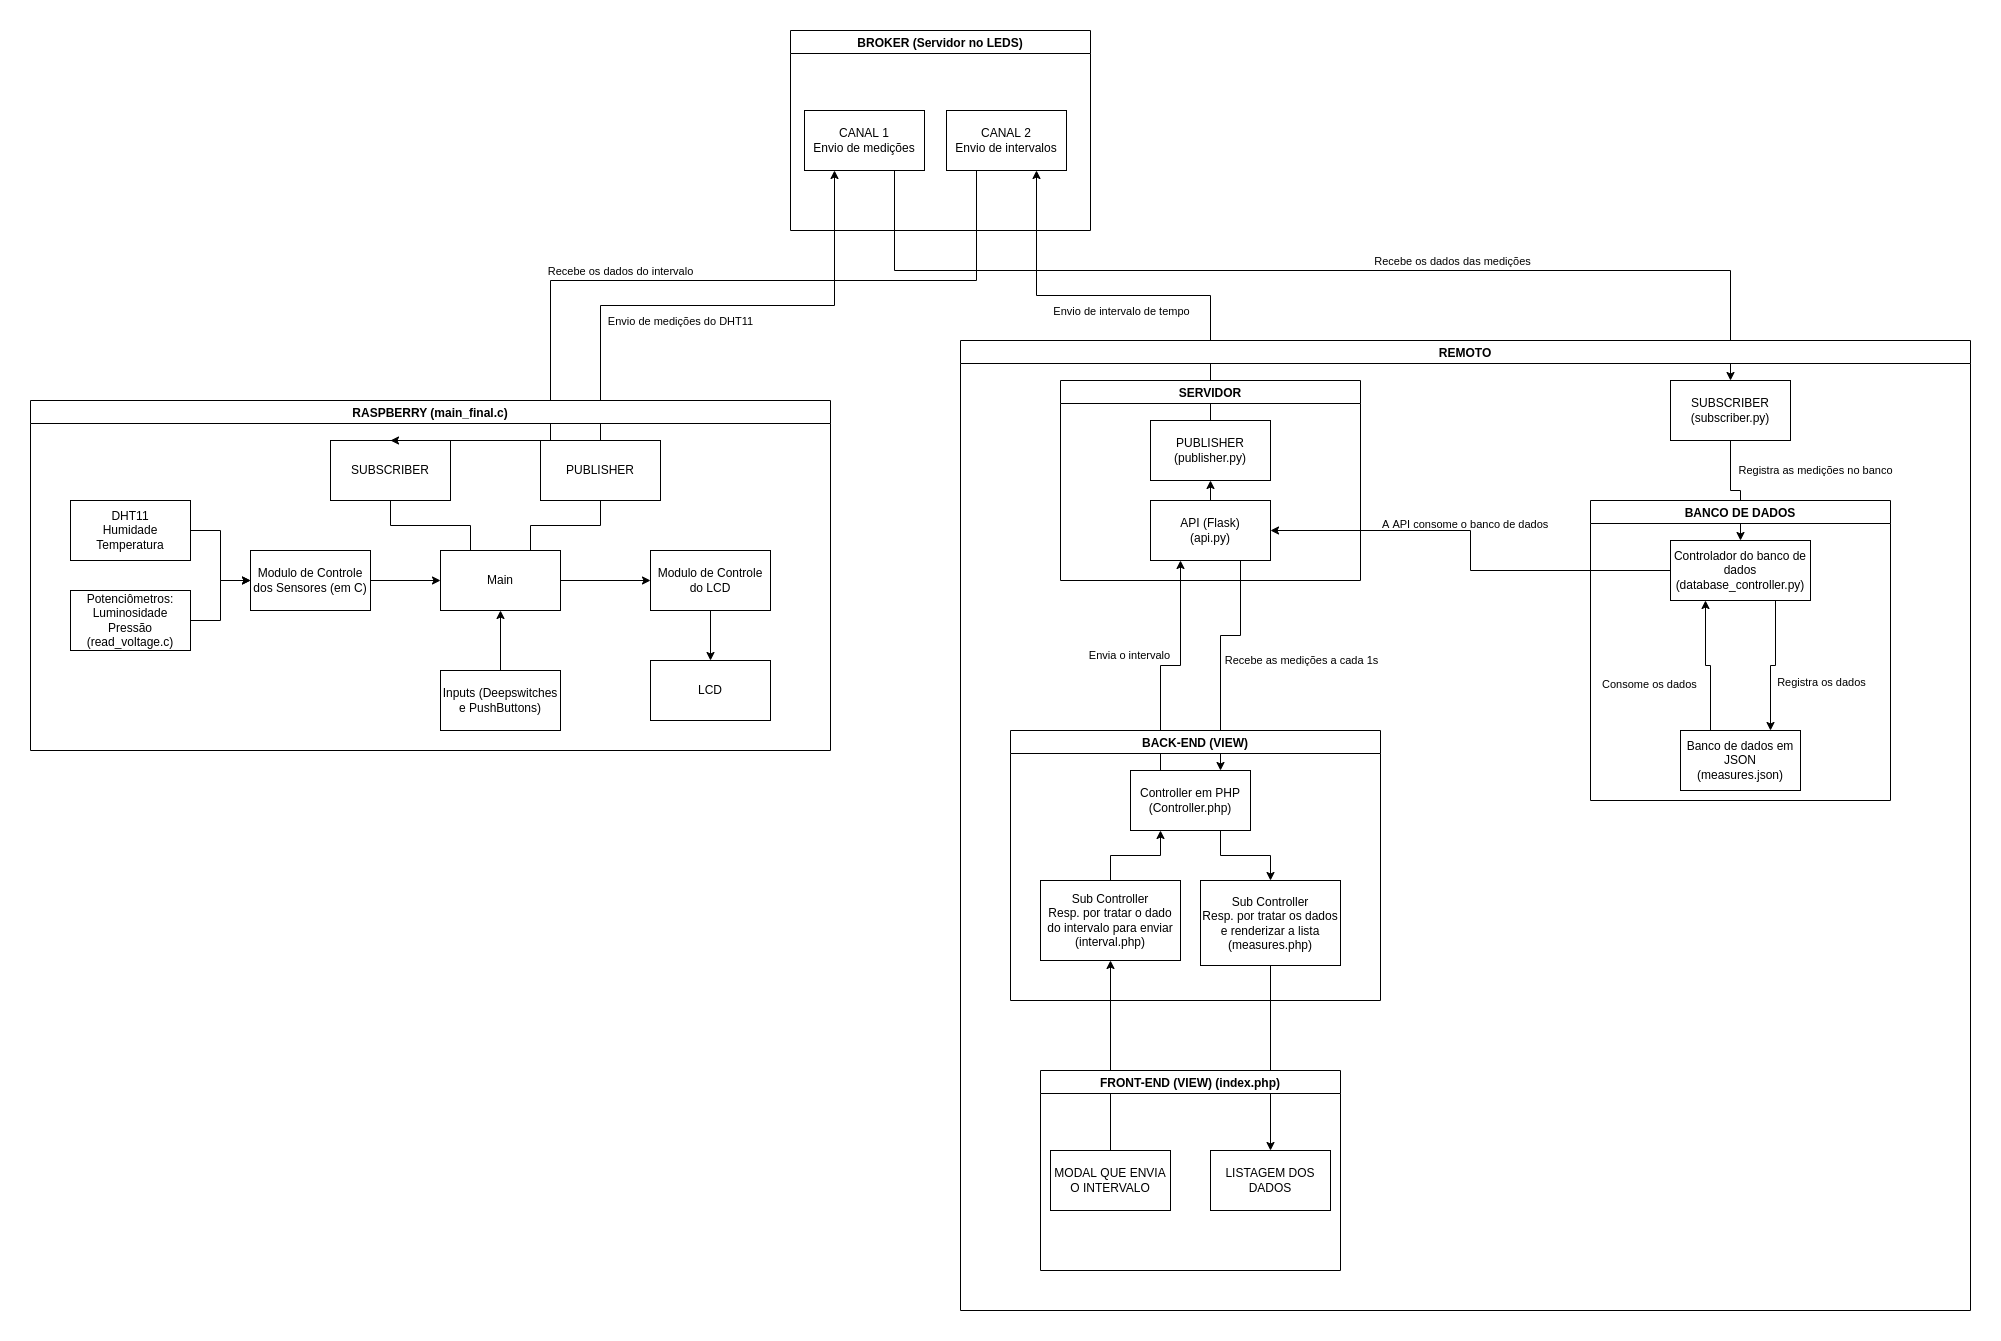

The diagram above was exported from draw.io. Its source (the exported page's mxGraphModel, read from the mxfile embedded in the PNG):
<mxGraphModel dx="2563" dy="2081" grid="1" gridSize="10" guides="1" tooltips="1" connect="1" arrows="1" fold="1" page="1" pageScale="1" pageWidth="827" pageHeight="1169" math="0" shadow="0">
  <root>
    <mxCell id="0" />
    <mxCell id="1" parent="0" />
    <mxCell id="X8tnfBUPWePqvfIcVS9h-12" style="edgeStyle=orthogonalEdgeStyle;rounded=0;orthogonalLoop=1;jettySize=auto;html=1;exitX=0.5;exitY=0;exitDx=0;exitDy=0;entryX=0.25;entryY=1;entryDx=0;entryDy=0;" parent="1" source="X8tnfBUPWePqvfIcVS9h-21" target="X8tnfBUPWePqvfIcVS9h-10" edge="1">
      <mxGeometry relative="1" as="geometry" />
    </mxCell>
    <mxCell id="X8tnfBUPWePqvfIcVS9h-13" value="Envio de medições do DHT11" style="edgeLabel;html=1;align=center;verticalAlign=middle;resizable=0;points=[];" parent="X8tnfBUPWePqvfIcVS9h-12" vertex="1" connectable="0">
      <mxGeometry x="0.0824" y="2" relative="1" as="geometry">
        <mxPoint x="-58" y="17" as="offset" />
      </mxGeometry>
    </mxCell>
    <mxCell id="X8tnfBUPWePqvfIcVS9h-14" style="edgeStyle=orthogonalEdgeStyle;rounded=0;orthogonalLoop=1;jettySize=auto;html=1;exitX=0.5;exitY=0;exitDx=0;exitDy=0;entryX=0.75;entryY=1;entryDx=0;entryDy=0;" parent="1" source="X8tnfBUPWePqvfIcVS9h-3" target="X8tnfBUPWePqvfIcVS9h-11" edge="1">
      <mxGeometry relative="1" as="geometry">
        <mxPoint x="620" y="40" as="targetPoint" />
      </mxGeometry>
    </mxCell>
    <mxCell id="X8tnfBUPWePqvfIcVS9h-15" value="Envio de intervalo de tempo" style="edgeLabel;html=1;align=center;verticalAlign=middle;resizable=0;points=[];" parent="X8tnfBUPWePqvfIcVS9h-14" vertex="1" connectable="0">
      <mxGeometry x="0.1143" y="-1" relative="1" as="geometry">
        <mxPoint x="21" y="16" as="offset" />
      </mxGeometry>
    </mxCell>
    <mxCell id="JNieDV1kK0nf6YesF3Yw-3" value="" style="edgeStyle=orthogonalEdgeStyle;rounded=0;orthogonalLoop=1;jettySize=auto;html=1;" parent="1" source="X8tnfBUPWePqvfIcVS9h-6" target="JNieDV1kK0nf6YesF3Yw-1" edge="1">
      <mxGeometry relative="1" as="geometry" />
    </mxCell>
    <mxCell id="X8tnfBUPWePqvfIcVS9h-6" value="DHT11&lt;br&gt;Humidade&lt;br&gt;Temperatura&lt;br&gt;" style="rounded=0;whiteSpace=wrap;html=1;" parent="1" vertex="1">
      <mxGeometry x="-320" y="250" width="120" height="60" as="geometry" />
    </mxCell>
    <mxCell id="X8tnfBUPWePqvfIcVS9h-24" style="edgeStyle=orthogonalEdgeStyle;rounded=0;orthogonalLoop=1;jettySize=auto;html=1;exitX=0.5;exitY=1;exitDx=0;exitDy=0;entryX=0.25;entryY=0;entryDx=0;entryDy=0;endArrow=none;endFill=0;" parent="1" source="X8tnfBUPWePqvfIcVS9h-23" target="X8tnfBUPWePqvfIcVS9h-2" edge="1">
      <mxGeometry relative="1" as="geometry" />
    </mxCell>
    <mxCell id="X8tnfBUPWePqvfIcVS9h-23" value="SUBSCRIBER" style="rounded=0;whiteSpace=wrap;html=1;" parent="1" vertex="1">
      <mxGeometry x="-60" y="190" width="120" height="60" as="geometry" />
    </mxCell>
    <mxCell id="X8tnfBUPWePqvfIcVS9h-26" value="BROKER (Servidor no LEDS)" style="swimlane;" parent="1" vertex="1">
      <mxGeometry x="400" y="-220" width="300" height="200" as="geometry" />
    </mxCell>
    <mxCell id="X8tnfBUPWePqvfIcVS9h-10" value="CANAL 1&lt;br&gt;Envio de medições" style="rounded=0;whiteSpace=wrap;html=1;" parent="X8tnfBUPWePqvfIcVS9h-26" vertex="1">
      <mxGeometry x="14" y="80" width="120" height="60" as="geometry" />
    </mxCell>
    <mxCell id="X8tnfBUPWePqvfIcVS9h-11" value="CANAL 2&lt;br&gt;Envio de intervalos" style="rounded=0;whiteSpace=wrap;html=1;" parent="X8tnfBUPWePqvfIcVS9h-26" vertex="1">
      <mxGeometry x="156" y="80" width="120" height="60" as="geometry" />
    </mxCell>
    <mxCell id="X8tnfBUPWePqvfIcVS9h-27" style="edgeStyle=orthogonalEdgeStyle;rounded=0;orthogonalLoop=1;jettySize=auto;html=1;exitX=0.25;exitY=1;exitDx=0;exitDy=0;entryX=0.5;entryY=0;entryDx=0;entryDy=0;endArrow=classic;endFill=1;" parent="1" source="X8tnfBUPWePqvfIcVS9h-11" target="X8tnfBUPWePqvfIcVS9h-23" edge="1">
      <mxGeometry relative="1" as="geometry">
        <Array as="points">
          <mxPoint x="586" y="30" />
          <mxPoint x="160" y="30" />
        </Array>
      </mxGeometry>
    </mxCell>
    <mxCell id="X8tnfBUPWePqvfIcVS9h-32" value="Recebe os dados do intervalo" style="edgeLabel;html=1;align=center;verticalAlign=middle;resizable=0;points=[];" parent="X8tnfBUPWePqvfIcVS9h-27" vertex="1" connectable="0">
      <mxGeometry x="0.1955" y="1" relative="1" as="geometry">
        <mxPoint x="45" y="-11" as="offset" />
      </mxGeometry>
    </mxCell>
    <mxCell id="X8tnfBUPWePqvfIcVS9h-30" style="edgeStyle=orthogonalEdgeStyle;rounded=0;orthogonalLoop=1;jettySize=auto;html=1;exitX=0.75;exitY=1;exitDx=0;exitDy=0;endArrow=classic;endFill=1;entryX=0.5;entryY=0;entryDx=0;entryDy=0;" parent="1" source="X8tnfBUPWePqvfIcVS9h-10" target="X8tnfBUPWePqvfIcVS9h-29" edge="1">
      <mxGeometry relative="1" as="geometry">
        <mxPoint x="990" y="140" as="targetPoint" />
        <Array as="points">
          <mxPoint x="504" y="20" />
          <mxPoint x="1340" y="20" />
        </Array>
      </mxGeometry>
    </mxCell>
    <mxCell id="X8tnfBUPWePqvfIcVS9h-31" value="Recebe os dados das medições" style="edgeLabel;html=1;align=center;verticalAlign=middle;resizable=0;points=[];" parent="X8tnfBUPWePqvfIcVS9h-30" vertex="1" connectable="0">
      <mxGeometry x="0.0744" y="4" relative="1" as="geometry">
        <mxPoint x="95" y="-6" as="offset" />
      </mxGeometry>
    </mxCell>
    <mxCell id="JNieDV1kK0nf6YesF3Yw-32" style="edgeStyle=orthogonalEdgeStyle;rounded=0;orthogonalLoop=1;jettySize=auto;html=1;exitX=0.25;exitY=0;exitDx=0;exitDy=0;entryX=0.25;entryY=1;entryDx=0;entryDy=0;" parent="1" source="X8tnfBUPWePqvfIcVS9h-33" target="JNieDV1kK0nf6YesF3Yw-18" edge="1">
      <mxGeometry relative="1" as="geometry" />
    </mxCell>
    <mxCell id="JNieDV1kK0nf6YesF3Yw-34" value="Envia o intervalo" style="edgeLabel;html=1;align=center;verticalAlign=middle;resizable=0;points=[];" parent="JNieDV1kK0nf6YesF3Yw-32" vertex="1" connectable="0">
      <mxGeometry x="-0.4112" y="3" relative="1" as="geometry">
        <mxPoint x="-29" y="-48" as="offset" />
      </mxGeometry>
    </mxCell>
    <mxCell id="JNieDV1kK0nf6YesF3Yw-52" style="edgeStyle=orthogonalEdgeStyle;rounded=0;orthogonalLoop=1;jettySize=auto;html=1;exitX=0.75;exitY=1;exitDx=0;exitDy=0;entryX=0.5;entryY=0;entryDx=0;entryDy=0;" parent="1" source="X8tnfBUPWePqvfIcVS9h-33" target="JNieDV1kK0nf6YesF3Yw-50" edge="1">
      <mxGeometry relative="1" as="geometry" />
    </mxCell>
    <mxCell id="X8tnfBUPWePqvfIcVS9h-33" value="Controller em PHP&lt;br&gt;(Controller.php)" style="whiteSpace=wrap;html=1;" parent="1" vertex="1">
      <mxGeometry x="740" y="520" width="120" height="60" as="geometry" />
    </mxCell>
    <mxCell id="JNieDV1kK0nf6YesF3Yw-46" style="edgeStyle=orthogonalEdgeStyle;rounded=0;orthogonalLoop=1;jettySize=auto;html=1;exitX=0.25;exitY=0;exitDx=0;exitDy=0;entryX=0.25;entryY=1;entryDx=0;entryDy=0;" parent="1" source="X8tnfBUPWePqvfIcVS9h-35" target="JNieDV1kK0nf6YesF3Yw-36" edge="1">
      <mxGeometry relative="1" as="geometry" />
    </mxCell>
    <mxCell id="X8tnfBUPWePqvfIcVS9h-35" value="Banco de dados em JSON&lt;br&gt;(measures.json)" style="whiteSpace=wrap;html=1;" parent="1" vertex="1">
      <mxGeometry x="1290" y="480" width="120" height="60" as="geometry" />
    </mxCell>
    <mxCell id="JNieDV1kK0nf6YesF3Yw-2" value="" style="edgeStyle=orthogonalEdgeStyle;rounded=0;orthogonalLoop=1;jettySize=auto;html=1;" parent="1" source="JNieDV1kK0nf6YesF3Yw-1" target="X8tnfBUPWePqvfIcVS9h-2" edge="1">
      <mxGeometry relative="1" as="geometry" />
    </mxCell>
    <mxCell id="JNieDV1kK0nf6YesF3Yw-1" value="Modulo de Controle dos Sensores (em C)" style="rounded=0;whiteSpace=wrap;html=1;" parent="1" vertex="1">
      <mxGeometry x="-140" y="300" width="120" height="60" as="geometry" />
    </mxCell>
    <mxCell id="JNieDV1kK0nf6YesF3Yw-6" value="" style="edgeStyle=orthogonalEdgeStyle;rounded=0;orthogonalLoop=1;jettySize=auto;html=1;" parent="1" source="JNieDV1kK0nf6YesF3Yw-4" target="JNieDV1kK0nf6YesF3Yw-1" edge="1">
      <mxGeometry relative="1" as="geometry" />
    </mxCell>
    <mxCell id="JNieDV1kK0nf6YesF3Yw-4" value="Potenciômetros:&lt;br&gt;Luminosidade&lt;br&gt;Pressão&lt;br&gt;(read_voltage.c)" style="rounded=0;whiteSpace=wrap;html=1;" parent="1" vertex="1">
      <mxGeometry x="-320" y="340" width="120" height="60" as="geometry" />
    </mxCell>
    <mxCell id="JNieDV1kK0nf6YesF3Yw-11" value="RASPBERRY (main_final.c)" style="swimlane;" parent="1" vertex="1">
      <mxGeometry x="-360" y="150" width="800" height="350" as="geometry" />
    </mxCell>
    <mxCell id="X8tnfBUPWePqvfIcVS9h-8" value="LCD" style="rounded=0;whiteSpace=wrap;html=1;" parent="JNieDV1kK0nf6YesF3Yw-11" vertex="1">
      <mxGeometry x="620" y="260" width="120" height="60" as="geometry" />
    </mxCell>
    <mxCell id="JNieDV1kK0nf6YesF3Yw-7" value="Modulo de Controle do LCD" style="rounded=0;whiteSpace=wrap;html=1;" parent="JNieDV1kK0nf6YesF3Yw-11" vertex="1">
      <mxGeometry x="620" y="150" width="120" height="60" as="geometry" />
    </mxCell>
    <mxCell id="JNieDV1kK0nf6YesF3Yw-8" value="" style="edgeStyle=orthogonalEdgeStyle;rounded=0;orthogonalLoop=1;jettySize=auto;html=1;" parent="JNieDV1kK0nf6YesF3Yw-11" source="JNieDV1kK0nf6YesF3Yw-7" target="X8tnfBUPWePqvfIcVS9h-8" edge="1">
      <mxGeometry relative="1" as="geometry" />
    </mxCell>
    <mxCell id="X8tnfBUPWePqvfIcVS9h-2" value="Main" style="rounded=0;whiteSpace=wrap;html=1;" parent="JNieDV1kK0nf6YesF3Yw-11" vertex="1">
      <mxGeometry x="410" y="150" width="120" height="60" as="geometry" />
    </mxCell>
    <mxCell id="JNieDV1kK0nf6YesF3Yw-9" value="" style="edgeStyle=orthogonalEdgeStyle;rounded=0;orthogonalLoop=1;jettySize=auto;html=1;" parent="JNieDV1kK0nf6YesF3Yw-11" source="X8tnfBUPWePqvfIcVS9h-2" target="JNieDV1kK0nf6YesF3Yw-7" edge="1">
      <mxGeometry relative="1" as="geometry" />
    </mxCell>
    <mxCell id="X8tnfBUPWePqvfIcVS9h-49" value="Inputs (Deepswitches e PushButtons)" style="rounded=0;whiteSpace=wrap;html=1;" parent="JNieDV1kK0nf6YesF3Yw-11" vertex="1">
      <mxGeometry x="410" y="270" width="120" height="60" as="geometry" />
    </mxCell>
    <mxCell id="JNieDV1kK0nf6YesF3Yw-10" style="edgeStyle=orthogonalEdgeStyle;rounded=0;orthogonalLoop=1;jettySize=auto;html=1;exitX=0.5;exitY=0;exitDx=0;exitDy=0;entryX=0.5;entryY=1;entryDx=0;entryDy=0;" parent="JNieDV1kK0nf6YesF3Yw-11" source="X8tnfBUPWePqvfIcVS9h-49" target="X8tnfBUPWePqvfIcVS9h-2" edge="1">
      <mxGeometry relative="1" as="geometry" />
    </mxCell>
    <mxCell id="X8tnfBUPWePqvfIcVS9h-21" value="PUBLISHER" style="rounded=0;whiteSpace=wrap;html=1;" parent="JNieDV1kK0nf6YesF3Yw-11" vertex="1">
      <mxGeometry x="510" y="40" width="120" height="60" as="geometry" />
    </mxCell>
    <mxCell id="X8tnfBUPWePqvfIcVS9h-22" style="edgeStyle=orthogonalEdgeStyle;rounded=0;orthogonalLoop=1;jettySize=auto;html=1;exitX=0.75;exitY=0;exitDx=0;exitDy=0;entryX=0.5;entryY=1;entryDx=0;entryDy=0;endArrow=none;endFill=0;" parent="JNieDV1kK0nf6YesF3Yw-11" source="X8tnfBUPWePqvfIcVS9h-2" target="X8tnfBUPWePqvfIcVS9h-21" edge="1">
      <mxGeometry relative="1" as="geometry" />
    </mxCell>
    <mxCell id="JNieDV1kK0nf6YesF3Yw-14" value="SERVIDOR" style="swimlane;" parent="1" vertex="1">
      <mxGeometry x="670" y="130" width="300" height="200" as="geometry" />
    </mxCell>
    <mxCell id="X8tnfBUPWePqvfIcVS9h-3" value="PUBLISHER&lt;br&gt;(publisher.py)" style="rounded=0;whiteSpace=wrap;html=1;" parent="JNieDV1kK0nf6YesF3Yw-14" vertex="1">
      <mxGeometry x="90" y="40" width="120" height="60" as="geometry" />
    </mxCell>
    <mxCell id="JNieDV1kK0nf6YesF3Yw-19" style="edgeStyle=orthogonalEdgeStyle;rounded=0;orthogonalLoop=1;jettySize=auto;html=1;exitX=0.5;exitY=0;exitDx=0;exitDy=0;entryX=0.5;entryY=1;entryDx=0;entryDy=0;" parent="JNieDV1kK0nf6YesF3Yw-14" source="JNieDV1kK0nf6YesF3Yw-18" target="X8tnfBUPWePqvfIcVS9h-3" edge="1">
      <mxGeometry relative="1" as="geometry" />
    </mxCell>
    <mxCell id="JNieDV1kK0nf6YesF3Yw-18" value="API (Flask)&lt;br&gt;(api.py)" style="rounded=0;whiteSpace=wrap;html=1;" parent="JNieDV1kK0nf6YesF3Yw-14" vertex="1">
      <mxGeometry x="90" y="120" width="120" height="60" as="geometry" />
    </mxCell>
    <mxCell id="JNieDV1kK0nf6YesF3Yw-31" style="edgeStyle=orthogonalEdgeStyle;rounded=0;orthogonalLoop=1;jettySize=auto;html=1;exitX=0.75;exitY=1;exitDx=0;exitDy=0;entryX=0.75;entryY=0;entryDx=0;entryDy=0;" parent="1" source="JNieDV1kK0nf6YesF3Yw-18" target="X8tnfBUPWePqvfIcVS9h-33" edge="1">
      <mxGeometry relative="1" as="geometry">
        <mxPoint x="940" y="500" as="targetPoint" />
        <Array as="points">
          <mxPoint x="850" y="385" />
          <mxPoint x="830" y="385" />
        </Array>
      </mxGeometry>
    </mxCell>
    <mxCell id="JNieDV1kK0nf6YesF3Yw-33" value="Recebe as medições a cada 1s" style="edgeLabel;html=1;align=center;verticalAlign=middle;resizable=0;points=[];" parent="JNieDV1kK0nf6YesF3Yw-31" vertex="1" connectable="0">
      <mxGeometry x="0.3244" y="5" relative="1" as="geometry">
        <mxPoint x="75" y="-33" as="offset" />
      </mxGeometry>
    </mxCell>
    <mxCell id="JNieDV1kK0nf6YesF3Yw-37" style="edgeStyle=orthogonalEdgeStyle;rounded=0;orthogonalLoop=1;jettySize=auto;html=1;exitX=0.75;exitY=1;exitDx=0;exitDy=0;entryX=0.75;entryY=0;entryDx=0;entryDy=0;" parent="1" source="JNieDV1kK0nf6YesF3Yw-36" target="X8tnfBUPWePqvfIcVS9h-35" edge="1">
      <mxGeometry relative="1" as="geometry" />
    </mxCell>
    <mxCell id="JNieDV1kK0nf6YesF3Yw-39" value="Registra os dados" style="edgeLabel;html=1;align=center;verticalAlign=middle;resizable=0;points=[];" parent="JNieDV1kK0nf6YesF3Yw-37" vertex="1" connectable="0">
      <mxGeometry x="-0.2853" y="-2" relative="1" as="geometry">
        <mxPoint x="47" y="33" as="offset" />
      </mxGeometry>
    </mxCell>
    <mxCell id="JNieDV1kK0nf6YesF3Yw-44" style="edgeStyle=orthogonalEdgeStyle;rounded=0;orthogonalLoop=1;jettySize=auto;html=1;exitX=0;exitY=0.5;exitDx=0;exitDy=0;entryX=1;entryY=0.5;entryDx=0;entryDy=0;" parent="1" source="JNieDV1kK0nf6YesF3Yw-36" target="JNieDV1kK0nf6YesF3Yw-18" edge="1">
      <mxGeometry relative="1" as="geometry" />
    </mxCell>
    <mxCell id="JNieDV1kK0nf6YesF3Yw-36" value="Controlador do banco de dados&lt;br&gt;(database_controller.py)" style="whiteSpace=wrap;html=1;" parent="1" vertex="1">
      <mxGeometry x="1280" y="290" width="140" height="60" as="geometry" />
    </mxCell>
    <mxCell id="JNieDV1kK0nf6YesF3Yw-42" value="&lt;span style=&quot;color: rgb(0, 0, 0); font-family: Helvetica; font-size: 11px; font-style: normal; font-variant-ligatures: normal; font-variant-caps: normal; font-weight: 400; letter-spacing: normal; orphans: 2; text-align: center; text-indent: 0px; text-transform: none; widows: 2; word-spacing: 0px; -webkit-text-stroke-width: 0px; background-color: rgb(255, 255, 255); text-decoration-thickness: initial; text-decoration-style: initial; text-decoration-color: initial; float: none; display: inline !important;&quot;&gt;Consome os dados&lt;/span&gt;" style="text;whiteSpace=wrap;html=1;" parent="1" vertex="1">
      <mxGeometry x="1210" y="420" width="120" height="30" as="geometry" />
    </mxCell>
    <mxCell id="JNieDV1kK0nf6YesF3Yw-45" value="&lt;span style=&quot;color: rgb(0, 0, 0); font-family: Helvetica; font-size: 11px; font-style: normal; font-variant-ligatures: normal; font-variant-caps: normal; font-weight: 400; letter-spacing: normal; orphans: 2; text-align: center; text-indent: 0px; text-transform: none; widows: 2; word-spacing: 0px; -webkit-text-stroke-width: 0px; background-color: rgb(255, 255, 255); text-decoration-thickness: initial; text-decoration-style: initial; text-decoration-color: initial; float: none; display: inline !important;&quot;&gt;A API consome o banco de dados&lt;/span&gt;" style="text;whiteSpace=wrap;html=1;" parent="1" vertex="1">
      <mxGeometry x="990" y="260" width="190" height="30" as="geometry" />
    </mxCell>
    <mxCell id="JNieDV1kK0nf6YesF3Yw-49" style="edgeStyle=orthogonalEdgeStyle;rounded=0;orthogonalLoop=1;jettySize=auto;html=1;exitX=0.5;exitY=0;exitDx=0;exitDy=0;entryX=0.25;entryY=1;entryDx=0;entryDy=0;" parent="1" source="JNieDV1kK0nf6YesF3Yw-47" target="X8tnfBUPWePqvfIcVS9h-33" edge="1">
      <mxGeometry relative="1" as="geometry" />
    </mxCell>
    <mxCell id="JNieDV1kK0nf6YesF3Yw-47" value="Sub Controller&lt;br&gt;Resp. por tratar o dado do intervalo para enviar&lt;br&gt;(interval.php)" style="whiteSpace=wrap;html=1;" parent="1" vertex="1">
      <mxGeometry x="650" y="630" width="140" height="80" as="geometry" />
    </mxCell>
    <mxCell id="JNieDV1kK0nf6YesF3Yw-48" style="edgeStyle=orthogonalEdgeStyle;rounded=0;orthogonalLoop=1;jettySize=auto;html=1;exitX=0.5;exitY=0;exitDx=0;exitDy=0;" parent="1" source="X8tnfBUPWePqvfIcVS9h-42" target="JNieDV1kK0nf6YesF3Yw-47" edge="1">
      <mxGeometry relative="1" as="geometry" />
    </mxCell>
    <mxCell id="JNieDV1kK0nf6YesF3Yw-53" style="edgeStyle=orthogonalEdgeStyle;rounded=0;orthogonalLoop=1;jettySize=auto;html=1;exitX=0.5;exitY=1;exitDx=0;exitDy=0;entryX=0.5;entryY=0;entryDx=0;entryDy=0;" parent="1" source="JNieDV1kK0nf6YesF3Yw-50" target="X8tnfBUPWePqvfIcVS9h-41" edge="1">
      <mxGeometry relative="1" as="geometry" />
    </mxCell>
    <mxCell id="JNieDV1kK0nf6YesF3Yw-50" value="Sub Controller&lt;br&gt;Resp. por tratar os dados e renderizar a lista&lt;br&gt;(measures.php)" style="whiteSpace=wrap;html=1;" parent="1" vertex="1">
      <mxGeometry x="810" y="630" width="140" height="85" as="geometry" />
    </mxCell>
    <mxCell id="6uA7qjHXSw-MIkgDiDA_-1" value="BACK-END (VIEW)" style="swimlane;" vertex="1" parent="1">
      <mxGeometry x="620" y="480" width="370" height="270" as="geometry" />
    </mxCell>
    <mxCell id="X8tnfBUPWePqvfIcVS9h-38" value="FRONT-END (VIEW) (index.php)" style="swimlane;" parent="1" vertex="1">
      <mxGeometry x="650" y="820" width="300" height="200" as="geometry" />
    </mxCell>
    <mxCell id="X8tnfBUPWePqvfIcVS9h-41" value="LISTAGEM DOS DADOS" style="whiteSpace=wrap;html=1;" parent="X8tnfBUPWePqvfIcVS9h-38" vertex="1">
      <mxGeometry x="170" y="80" width="120" height="60" as="geometry" />
    </mxCell>
    <mxCell id="X8tnfBUPWePqvfIcVS9h-42" value="MODAL QUE ENVIA O INTERVALO" style="whiteSpace=wrap;html=1;" parent="X8tnfBUPWePqvfIcVS9h-38" vertex="1">
      <mxGeometry x="10" y="80" width="120" height="60" as="geometry" />
    </mxCell>
    <mxCell id="6uA7qjHXSw-MIkgDiDA_-17" value="REMOTO" style="swimlane;startSize=23;" vertex="1" parent="1">
      <mxGeometry x="570" y="90" width="1010" height="970" as="geometry" />
    </mxCell>
    <mxCell id="X8tnfBUPWePqvfIcVS9h-29" value="SUBSCRIBER&lt;br&gt;(subscriber.py)" style="rounded=0;whiteSpace=wrap;html=1;" parent="6uA7qjHXSw-MIkgDiDA_-17" vertex="1">
      <mxGeometry x="710" y="40" width="120" height="60" as="geometry" />
    </mxCell>
    <mxCell id="6uA7qjHXSw-MIkgDiDA_-22" value="&lt;span style=&quot;font-size: 11px; background-color: rgb(255, 255, 255);&quot;&gt;Registra as medições no banco&lt;/span&gt;" style="text;html=1;align=center;verticalAlign=middle;resizable=0;points=[];autosize=1;strokeColor=none;fillColor=none;" vertex="1" parent="6uA7qjHXSw-MIkgDiDA_-17">
      <mxGeometry x="770" y="120" width="170" height="20" as="geometry" />
    </mxCell>
    <mxCell id="6uA7qjHXSw-MIkgDiDA_-21" style="edgeStyle=orthogonalEdgeStyle;rounded=0;orthogonalLoop=1;jettySize=auto;html=1;exitX=0.5;exitY=1;exitDx=0;exitDy=0;entryX=0.5;entryY=0;entryDx=0;entryDy=0;" edge="1" parent="1" source="X8tnfBUPWePqvfIcVS9h-29" target="JNieDV1kK0nf6YesF3Yw-36">
      <mxGeometry relative="1" as="geometry" />
    </mxCell>
    <mxCell id="6uA7qjHXSw-MIkgDiDA_-4" value="BANCO DE DADOS" style="swimlane;startSize=23;" vertex="1" parent="1">
      <mxGeometry x="1200" y="250" width="300" height="300" as="geometry" />
    </mxCell>
  </root>
</mxGraphModel>